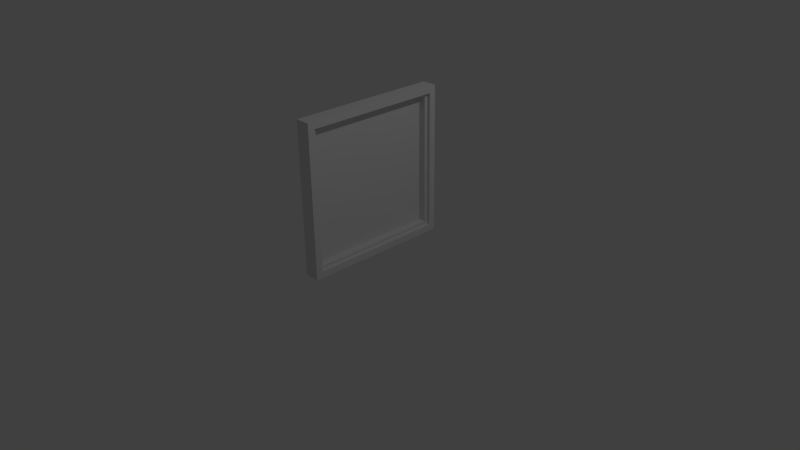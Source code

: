 # Source: picturehanging.blend  (saved by Blender 2.73.0; exported with 4.5.12 LTS)
import bpy
from mathutils import Matrix  # noqa: F401  (used for matrix-valued properties, if any)

bpy.ops.wm.read_factory_settings(use_empty=True)
scene = bpy.context.scene
scene.name = 'Scene'

# ---- collections
col_collection_1 = bpy.data.collections.new('Collection 1'); scene.collection.children.link(col_collection_1)

# ---- world
world_world = bpy.data.worlds.new('World'); scene.world = world_world
world_world.color = (0.05088, 0.05088, 0.05088)
world_world.use_sun_shadow = False
world_world.sun_shadow_jitter_overblur = 0.0
world_world.cycles.sampling_method = 'MANUAL'
world_world.cycles.sample_map_resolution = 256

# ---- cameras
cam_camera = bpy.data.cameras.new('Camera')
cam_camera.clip_end = 100.0
cam_camera.lens = 35.0
cam_camera.sensor_width = 32.0
cam_camera.sensor_height = 18.0
cam_camera.ortho_scale = 7.314
cam_camera.dof.focus_distance = 0.0
cam_camera.dof.aperture_fstop = 128.0

# ---- lights
light_lamp = bpy.data.lights.new('Lamp', 'POINT')
light_lamp.transmission_factor = 0.0
light_lamp.cutoff_distance = 30.0
light_lamp.energy = 100.0
light_lamp.shadow_buffer_clip_start = 1.001
light_lamp.shadow_soft_size = 0.1
light_lamp.shadow_maximum_resolution = 0.006
light_lamp.use_absolute_resolution = True
light_lamp.cycles.use_multiple_importance_sampling = False

# ---- meshes
me_cone_001 = bpy.data.meshes.new('Cone.001')
me_cone_001.from_pydata([(-0.03791, 0.8649, -0.8649), (-0.03791, -0.8649, -0.8649), (-0.03791, 0.8649, 0.8649), (-0.03791, -0.8649, 0.8649)], [], [(1, 0, 2, 3)])
me_cone_001.use_remesh_preserve_volume = False
me_cone_001.use_remesh_preserve_attributes = False
me_cone_001.use_mirror_vertex_groups = False
me_cone_001.update()
me_cone = bpy.data.meshes.new('Cone')
me_cone.from_pydata([(-0.03791, 0.8649, -0.8649), (-0.03791, -0.8649, -0.8649), (-0.03791, 0.8649, 0.8649), (-0.03791, -0.8649, 0.8649), (0.0547, -0.8649, 0.8649), (0.0547, 0.8649, 0.8649), (0.0547, -0.8649, -0.8649), (0.0547, 0.8649, -0.8649), (0.0547, 0.91, -0.91), (0.0547, -0.91, -0.91), (0.0547, 0.91, 0.91), (0.0547, -0.91, 0.91), (0.1, -0.91, 0.91), (0.1, 0.91, 0.91), (0.1, -0.91, -0.91), (0.1, 0.91, -0.91), (0.1, 1.0, -1.0), (0.1, -1.0, -1.0), (-0.1, -1.0, -1.0), (-0.1, 1.0, -1.0), (0.1, 1.0, 1.0), (0.1, -1.0, 1.0), (-0.1, -1.0, 1.0), (-0.1, 1.0, 1.0)], [], [(5, 4, 3, 2), (14, 15, 8, 9), (4, 6, 1, 3), (11, 9, 6, 4), (15, 13, 10, 8), (6, 7, 0, 1), (9, 8, 7, 6), (12, 14, 9, 11), (7, 5, 2, 0), (8, 10, 5, 7), (21, 17, 14, 12), (18, 17, 21, 22), (19, 18, 22, 23), (16, 19, 23, 20), (10, 11, 4, 5), (16, 20, 13, 15), (20, 21, 12, 13), (16, 17, 18, 19), (13, 12, 11, 10), (17, 16, 15, 14), (23, 22, 21, 20)])
me_cone.use_remesh_preserve_volume = False
me_cone.use_remesh_preserve_attributes = False
me_cone.use_mirror_vertex_groups = False
me_cone.update()

# ---- objects
ob_image = bpy.data.objects.new('Image', me_cone_001)
ob_frame = bpy.data.objects.new('Frame', me_cone)
ob_lamp = bpy.data.objects.new('Lamp', light_lamp)
ob_camera = bpy.data.objects.new('Camera', cam_camera)

# ---- transforms, parenting, visibility, modifiers, constraints
ob_image.location = (0.0, 0.0, 1.053)
ob_image.rotation_euler = (3.142, -0.0, 0.0)
ob_image.lineart.crease_threshold = 0.0
ob_frame.location = (0.0, 0.0, 1.053)
ob_frame.rotation_euler = (3.142, -0.0, 0.0)
ob_frame.lineart.crease_threshold = 0.0
ob_lamp.location = (4.076, 1.005, 5.904)
ob_lamp.rotation_euler = (0.6503, 0.05522, 1.866)
ob_lamp.lock_rotations_4d = False
ob_lamp.empty_display_type = 'ARROWS'
ob_lamp.color = (0.0, 0.0, 0.0, 0.0)
ob_lamp.lineart.crease_threshold = 0.0
ob_camera.location = (7.481, -6.508, 5.344)
ob_camera.rotation_euler = (1.109, 0.01082, 0.8149)
ob_camera.lock_rotations_4d = False
ob_camera.empty_display_type = 'ARROWS'
ob_camera.color = (0.0, 0.0, 0.0, 0.0)
ob_camera.display_type = 'WIRE'
ob_camera.lineart.crease_threshold = 0.0

# ---- collection membership
col_collection_1.objects.link(ob_image)
col_collection_1.objects.link(ob_frame)
col_collection_1.objects.link(ob_lamp)
col_collection_1.objects.link(ob_camera)

# ---- scene / render settings (as saved in the file)
scene.camera = ob_camera
scene.frame_start = 1; scene.frame_end = 250; scene.frame_set(1)
scene.render.engine = 'BLENDER_EEVEE_NEXT'
scene.render.resolution_percentage = 50
scene.render.dither_intensity = 0.0
scene.cycles.use_denoising = False
scene.cycles.samples = 10
scene.cycles.sampling_pattern = 'TABULATED_SOBOL'
scene.cycles.light_sampling_threshold = 0.0
scene.cycles.use_adaptive_sampling = False
scene.cycles.use_light_tree = False
scene.cycles.blur_glossy = 0.0
scene.cycles.pixel_filter_type = 'GAUSSIAN'
scene.cycles.sample_clamp_indirect = 0.0
scene.view_settings.view_transform = 'Standard'
bpy.context.view_layer.update()
